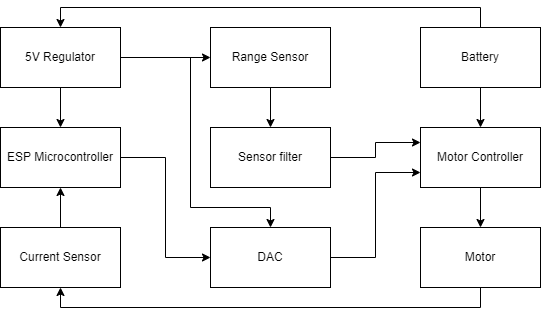

The diagram above was exported from draw.io. Its source (the exported page's mxGraphModel, read from the mxfile embedded in the PNG):
<mxGraphModel dx="1038" dy="547" grid="1" gridSize="10" guides="1" tooltips="1" connect="1" arrows="1" fold="1" page="1" pageScale="1" pageWidth="850" pageHeight="1100" math="0" shadow="0">
  <root>
    <mxCell id="0" />
    <mxCell id="1" parent="0" />
    <mxCell id="f8B49tKwPe9jqNVIwfBN-42" style="edgeStyle=orthogonalEdgeStyle;rounded=0;orthogonalLoop=1;jettySize=auto;html=1;exitX=1;exitY=0.5;exitDx=0;exitDy=0;entryX=0;entryY=0.5;entryDx=0;entryDy=0;" edge="1" parent="1" source="f8B49tKwPe9jqNVIwfBN-1" target="f8B49tKwPe9jqNVIwfBN-2">
      <mxGeometry relative="1" as="geometry" />
    </mxCell>
    <mxCell id="f8B49tKwPe9jqNVIwfBN-1" value="ESP Microcontroller" style="rounded=0;whiteSpace=wrap;html=1;" vertex="1" parent="1">
      <mxGeometry x="170" y="220" width="120" height="60" as="geometry" />
    </mxCell>
    <mxCell id="f8B49tKwPe9jqNVIwfBN-35" style="edgeStyle=orthogonalEdgeStyle;rounded=0;orthogonalLoop=1;jettySize=auto;html=1;exitX=1;exitY=0.5;exitDx=0;exitDy=0;entryX=0;entryY=0.75;entryDx=0;entryDy=0;" edge="1" parent="1" source="f8B49tKwPe9jqNVIwfBN-2" target="f8B49tKwPe9jqNVIwfBN-10">
      <mxGeometry relative="1" as="geometry" />
    </mxCell>
    <mxCell id="f8B49tKwPe9jqNVIwfBN-2" value="DAC" style="rounded=0;whiteSpace=wrap;html=1;" vertex="1" parent="1">
      <mxGeometry x="380" y="320" width="120" height="60" as="geometry" />
    </mxCell>
    <mxCell id="f8B49tKwPe9jqNVIwfBN-31" style="edgeStyle=orthogonalEdgeStyle;rounded=0;orthogonalLoop=1;jettySize=auto;html=1;exitX=1;exitY=0.5;exitDx=0;exitDy=0;entryX=0;entryY=0.5;entryDx=0;entryDy=0;" edge="1" parent="1" source="f8B49tKwPe9jqNVIwfBN-3" target="f8B49tKwPe9jqNVIwfBN-5">
      <mxGeometry relative="1" as="geometry" />
    </mxCell>
    <mxCell id="f8B49tKwPe9jqNVIwfBN-40" style="edgeStyle=orthogonalEdgeStyle;rounded=0;orthogonalLoop=1;jettySize=auto;html=1;exitX=0.5;exitY=1;exitDx=0;exitDy=0;entryX=0.5;entryY=0;entryDx=0;entryDy=0;" edge="1" parent="1" source="f8B49tKwPe9jqNVIwfBN-3" target="f8B49tKwPe9jqNVIwfBN-1">
      <mxGeometry relative="1" as="geometry" />
    </mxCell>
    <mxCell id="f8B49tKwPe9jqNVIwfBN-43" style="edgeStyle=orthogonalEdgeStyle;rounded=0;orthogonalLoop=1;jettySize=auto;html=1;exitX=1;exitY=0.5;exitDx=0;exitDy=0;entryX=0.5;entryY=0;entryDx=0;entryDy=0;" edge="1" parent="1" source="f8B49tKwPe9jqNVIwfBN-3" target="f8B49tKwPe9jqNVIwfBN-2">
      <mxGeometry relative="1" as="geometry">
        <Array as="points">
          <mxPoint x="360" y="150" />
          <mxPoint x="360" y="300" />
          <mxPoint x="440" y="300" />
        </Array>
      </mxGeometry>
    </mxCell>
    <mxCell id="f8B49tKwPe9jqNVIwfBN-3" value="5V Regulator" style="rounded=0;whiteSpace=wrap;html=1;" vertex="1" parent="1">
      <mxGeometry x="170" y="120" width="120" height="60" as="geometry" />
    </mxCell>
    <mxCell id="f8B49tKwPe9jqNVIwfBN-33" style="edgeStyle=orthogonalEdgeStyle;rounded=0;orthogonalLoop=1;jettySize=auto;html=1;exitX=0.5;exitY=1;exitDx=0;exitDy=0;entryX=0.5;entryY=0;entryDx=0;entryDy=0;" edge="1" parent="1" source="f8B49tKwPe9jqNVIwfBN-4" target="f8B49tKwPe9jqNVIwfBN-10">
      <mxGeometry relative="1" as="geometry" />
    </mxCell>
    <mxCell id="f8B49tKwPe9jqNVIwfBN-37" style="edgeStyle=orthogonalEdgeStyle;rounded=0;orthogonalLoop=1;jettySize=auto;html=1;exitX=0.5;exitY=0;exitDx=0;exitDy=0;entryX=0.5;entryY=0;entryDx=0;entryDy=0;" edge="1" parent="1" source="f8B49tKwPe9jqNVIwfBN-4" target="f8B49tKwPe9jqNVIwfBN-3">
      <mxGeometry relative="1" as="geometry" />
    </mxCell>
    <mxCell id="f8B49tKwPe9jqNVIwfBN-4" value="Battery" style="rounded=0;whiteSpace=wrap;html=1;" vertex="1" parent="1">
      <mxGeometry x="590" y="120" width="120" height="60" as="geometry" />
    </mxCell>
    <mxCell id="f8B49tKwPe9jqNVIwfBN-32" style="edgeStyle=orthogonalEdgeStyle;rounded=0;orthogonalLoop=1;jettySize=auto;html=1;exitX=0.5;exitY=1;exitDx=0;exitDy=0;entryX=0.5;entryY=0;entryDx=0;entryDy=0;" edge="1" parent="1" source="f8B49tKwPe9jqNVIwfBN-5" target="f8B49tKwPe9jqNVIwfBN-6">
      <mxGeometry relative="1" as="geometry" />
    </mxCell>
    <mxCell id="f8B49tKwPe9jqNVIwfBN-5" value="Range Sensor" style="rounded=0;whiteSpace=wrap;html=1;" vertex="1" parent="1">
      <mxGeometry x="380" y="120" width="120" height="60" as="geometry" />
    </mxCell>
    <mxCell id="f8B49tKwPe9jqNVIwfBN-34" style="edgeStyle=orthogonalEdgeStyle;rounded=0;orthogonalLoop=1;jettySize=auto;html=1;exitX=1;exitY=0.5;exitDx=0;exitDy=0;entryX=0;entryY=0.25;entryDx=0;entryDy=0;" edge="1" parent="1" source="f8B49tKwPe9jqNVIwfBN-6" target="f8B49tKwPe9jqNVIwfBN-10">
      <mxGeometry relative="1" as="geometry" />
    </mxCell>
    <mxCell id="f8B49tKwPe9jqNVIwfBN-6" value="Sensor filter" style="rounded=0;whiteSpace=wrap;html=1;" vertex="1" parent="1">
      <mxGeometry x="380" y="220" width="120" height="60" as="geometry" />
    </mxCell>
    <mxCell id="f8B49tKwPe9jqNVIwfBN-38" style="edgeStyle=orthogonalEdgeStyle;rounded=0;orthogonalLoop=1;jettySize=auto;html=1;exitX=0.5;exitY=1;exitDx=0;exitDy=0;entryX=0.5;entryY=1;entryDx=0;entryDy=0;" edge="1" parent="1" source="f8B49tKwPe9jqNVIwfBN-7" target="f8B49tKwPe9jqNVIwfBN-8">
      <mxGeometry relative="1" as="geometry" />
    </mxCell>
    <mxCell id="f8B49tKwPe9jqNVIwfBN-7" value="Motor" style="rounded=0;whiteSpace=wrap;html=1;" vertex="1" parent="1">
      <mxGeometry x="590" y="320" width="120" height="60" as="geometry" />
    </mxCell>
    <mxCell id="f8B49tKwPe9jqNVIwfBN-39" style="edgeStyle=orthogonalEdgeStyle;rounded=0;orthogonalLoop=1;jettySize=auto;html=1;exitX=0.5;exitY=0;exitDx=0;exitDy=0;entryX=0.5;entryY=1;entryDx=0;entryDy=0;" edge="1" parent="1" source="f8B49tKwPe9jqNVIwfBN-8" target="f8B49tKwPe9jqNVIwfBN-1">
      <mxGeometry relative="1" as="geometry" />
    </mxCell>
    <mxCell id="f8B49tKwPe9jqNVIwfBN-8" value="Current Sensor" style="rounded=0;whiteSpace=wrap;html=1;" vertex="1" parent="1">
      <mxGeometry x="170" y="320" width="120" height="60" as="geometry" />
    </mxCell>
    <mxCell id="f8B49tKwPe9jqNVIwfBN-9" style="edgeStyle=orthogonalEdgeStyle;rounded=0;orthogonalLoop=1;jettySize=auto;html=1;exitX=0.5;exitY=1;exitDx=0;exitDy=0;" edge="1" parent="1" source="f8B49tKwPe9jqNVIwfBN-1" target="f8B49tKwPe9jqNVIwfBN-1">
      <mxGeometry relative="1" as="geometry" />
    </mxCell>
    <mxCell id="f8B49tKwPe9jqNVIwfBN-36" style="edgeStyle=orthogonalEdgeStyle;rounded=0;orthogonalLoop=1;jettySize=auto;html=1;exitX=0.5;exitY=1;exitDx=0;exitDy=0;entryX=0.5;entryY=0;entryDx=0;entryDy=0;" edge="1" parent="1" source="f8B49tKwPe9jqNVIwfBN-10" target="f8B49tKwPe9jqNVIwfBN-7">
      <mxGeometry relative="1" as="geometry" />
    </mxCell>
    <mxCell id="f8B49tKwPe9jqNVIwfBN-10" value="Motor Controller" style="rounded=0;whiteSpace=wrap;html=1;" vertex="1" parent="1">
      <mxGeometry x="590" y="220" width="120" height="60" as="geometry" />
    </mxCell>
  </root>
</mxGraphModel>